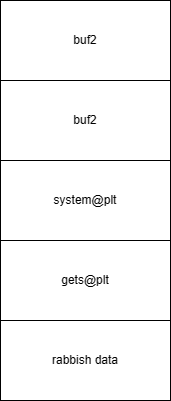

The diagram above was exported from draw.io. Its source (the exported page's mxGraphModel, read from the mxfile embedded in the PNG):
<mxGraphModel dx="1011" dy="643" grid="1" gridSize="10" guides="1" tooltips="1" connect="1" arrows="1" fold="1" page="1" pageScale="1" pageWidth="827" pageHeight="1169" math="0" shadow="0">
  <root>
    <mxCell id="0" />
    <mxCell id="1" parent="0" />
    <mxCell id="dtYL0lN02IDH_I6HeALv-1" value="rabbish data" style="rounded=0;whiteSpace=wrap;html=1;" vertex="1" parent="1">
      <mxGeometry x="310" y="520" width="170" height="80" as="geometry" />
    </mxCell>
    <mxCell id="dtYL0lN02IDH_I6HeALv-8" value="buf2" style="rounded=0;whiteSpace=wrap; html=1;" vertex="1" parent="1">
      <mxGeometry x="310" y="200" width="170" height="80" as="geometry" />
    </mxCell>
    <mxCell id="dtYL0lN02IDH_I6HeALv-9" value="buf2" style="rounded=0;whiteSpace=wrap; html=1;" vertex="1" parent="1">
      <mxGeometry x="310" y="280" width="170" height="80" as="geometry" />
    </mxCell>
    <mxCell id="dtYL0lN02IDH_I6HeALv-10" value="system@plt" style="rounded=0;whiteSpace=wrap; html=1;" vertex="1" parent="1">
      <mxGeometry x="310" y="360" width="170" height="80" as="geometry" />
    </mxCell>
    <mxCell id="dtYL0lN02IDH_I6HeALv-11" value="gets@plt" style="rounded=0;whiteSpace=wrap; html=1;" vertex="1" parent="1">
      <mxGeometry x="310" y="440" width="170" height="80" as="geometry" />
    </mxCell>
  </root>
</mxGraphModel>